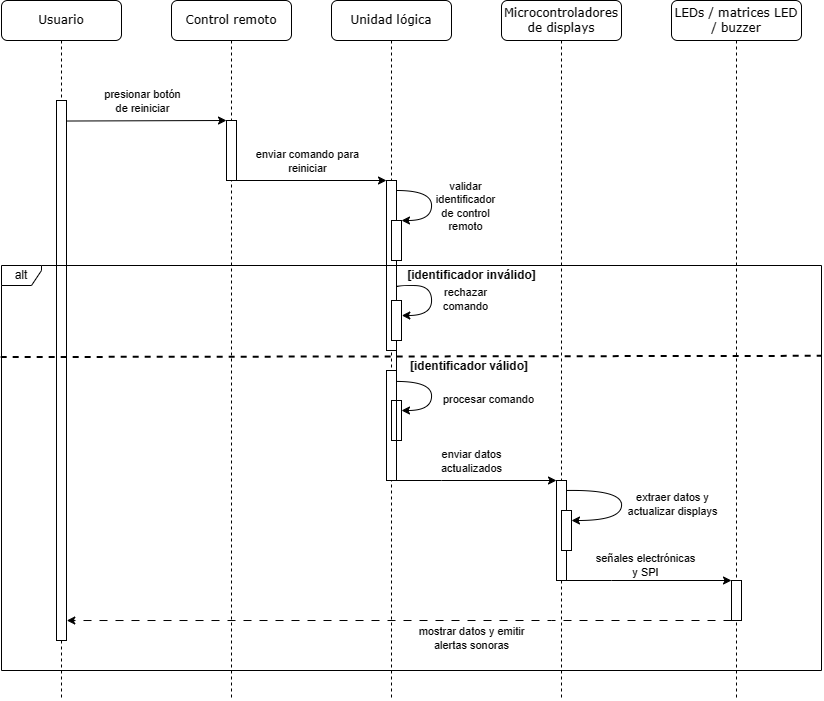

The diagram above was exported from draw.io. Its source (the exported page's mxGraphModel, read from the mxfile embedded in the PNG):
<mxGraphModel dx="1489" dy="878" grid="1" gridSize="10" guides="1" tooltips="1" connect="1" arrows="1" fold="1" page="1" pageScale="1" pageWidth="850" pageHeight="1100" math="0" shadow="0">
  <root>
    <mxCell id="0" />
    <mxCell id="1" parent="0" />
    <mxCell id="2" value="Control remoto" style="shape=umlLifeline;perimeter=lifelinePerimeter;whiteSpace=wrap;html=1;container=1;collapsible=0;recursiveResize=0;outlineConnect=0;rounded=1;shadow=0;comic=0;labelBackgroundColor=none;strokeWidth=1;fontFamily=Verdana;fontSize=12;align=center;" vertex="1" parent="1">
      <mxGeometry x="240" y="110" width="120" height="700" as="geometry" />
    </mxCell>
    <mxCell id="3" value="" style="rounded=0;whiteSpace=wrap;html=1;" vertex="1" parent="2">
      <mxGeometry x="55" y="120" width="10" height="60" as="geometry" />
    </mxCell>
    <mxCell id="4" value="Unidad lógica" style="shape=umlLifeline;perimeter=lifelinePerimeter;whiteSpace=wrap;html=1;container=1;collapsible=0;recursiveResize=0;outlineConnect=0;rounded=1;shadow=0;comic=0;labelBackgroundColor=none;strokeWidth=1;fontFamily=Verdana;fontSize=12;align=center;" vertex="1" parent="1">
      <mxGeometry x="400" y="110" width="120" height="700" as="geometry" />
    </mxCell>
    <mxCell id="5" value="" style="rounded=0;whiteSpace=wrap;html=1;" vertex="1" parent="4">
      <mxGeometry x="55" y="370" width="10" height="110" as="geometry" />
    </mxCell>
    <mxCell id="6" value="" style="rounded=0;whiteSpace=wrap;html=1;" vertex="1" parent="4">
      <mxGeometry x="55" y="180" width="10" height="170" as="geometry" />
    </mxCell>
    <mxCell id="7" value="" style="endArrow=classic;html=1;rounded=0;exitX=1.03;exitY=0.151;exitDx=0;exitDy=0;edgeStyle=orthogonalEdgeStyle;curved=1;entryX=1;entryY=0;entryDx=0;entryDy=0;exitPerimeter=0;" edge="1" parent="4" target="9">
      <mxGeometry width="50" height="50" relative="1" as="geometry">
        <mxPoint x="65.12999999999995" y="189.99999999999997" as="sourcePoint" />
        <mxPoint x="64.99999999999996" y="226.17999999999998" as="targetPoint" />
        <Array as="points">
          <mxPoint x="100" y="190" />
          <mxPoint x="100" y="220" />
        </Array>
      </mxGeometry>
    </mxCell>
    <mxCell id="8" value="validar &lt;br&gt;identificador&lt;br&gt;de control&lt;br&gt;remoto" style="edgeLabel;html=1;align=center;verticalAlign=middle;resizable=0;points=[];" vertex="1" connectable="0" parent="7">
      <mxGeometry x="-0.1339" y="-1" relative="1" as="geometry">
        <mxPoint x="34" y="9" as="offset" />
      </mxGeometry>
    </mxCell>
    <mxCell id="9" value="" style="rounded=0;whiteSpace=wrap;html=1;" vertex="1" parent="4">
      <mxGeometry x="60" y="220" width="10" height="40" as="geometry" />
    </mxCell>
    <mxCell id="10" value="[identificador inválido]" style="text;html=1;strokeColor=none;fillColor=none;align=center;verticalAlign=middle;whiteSpace=wrap;rounded=0;fontStyle=1" vertex="1" parent="4">
      <mxGeometry x="74.5" y="265" width="131" height="20" as="geometry" />
    </mxCell>
    <mxCell id="11" value="[identificador válido]" style="text;html=1;strokeColor=none;fillColor=none;align=center;verticalAlign=middle;whiteSpace=wrap;rounded=0;fontStyle=1" vertex="1" parent="4">
      <mxGeometry x="74.5" y="356" width="128.12" height="20" as="geometry" />
    </mxCell>
    <mxCell id="12" value="" style="rounded=0;whiteSpace=wrap;html=1;" vertex="1" parent="4">
      <mxGeometry x="60" y="300" width="10" height="40" as="geometry" />
    </mxCell>
    <mxCell id="13" value="" style="endArrow=classic;html=1;rounded=0;exitX=1.019;exitY=0.627;exitDx=0;exitDy=0;edgeStyle=orthogonalEdgeStyle;curved=1;entryX=1.032;entryY=0.375;entryDx=0;entryDy=0;entryPerimeter=0;exitPerimeter=0;" edge="1" parent="4" source="6" target="12">
      <mxGeometry width="50" height="50" relative="1" as="geometry">
        <mxPoint x="64.99999999999994" y="285" as="sourcePoint" />
        <mxPoint x="69.87" y="315" as="targetPoint" />
        <Array as="points">
          <mxPoint x="65" y="285" />
          <mxPoint x="100" y="285" />
          <mxPoint x="100" y="315" />
        </Array>
      </mxGeometry>
    </mxCell>
    <mxCell id="14" value="rechazar &lt;br&gt;comando" style="edgeLabel;html=1;align=center;verticalAlign=middle;resizable=0;points=[];" vertex="1" connectable="0" parent="13">
      <mxGeometry x="-0.1339" y="-1" relative="1" as="geometry">
        <mxPoint x="34" y="9" as="offset" />
      </mxGeometry>
    </mxCell>
    <mxCell id="15" value="" style="rounded=0;whiteSpace=wrap;html=1;" vertex="1" parent="4">
      <mxGeometry x="60" y="400" width="10" height="40" as="geometry" />
    </mxCell>
    <mxCell id="16" value="" style="endArrow=classic;html=1;rounded=0;edgeStyle=orthogonalEdgeStyle;curved=1;" edge="1" parent="4" source="5">
      <mxGeometry width="50" height="50" relative="1" as="geometry">
        <mxPoint x="70" y="381" as="sourcePoint" />
        <mxPoint x="70" y="410" as="targetPoint" />
        <Array as="points">
          <mxPoint x="100" y="381" />
          <mxPoint x="100" y="410" />
        </Array>
      </mxGeometry>
    </mxCell>
    <mxCell id="17" value="procesar comando" style="edgeLabel;html=1;align=center;verticalAlign=middle;resizable=0;points=[];" vertex="1" connectable="0" parent="16">
      <mxGeometry x="-0.1339" y="-1" relative="1" as="geometry">
        <mxPoint x="57" y="11" as="offset" />
      </mxGeometry>
    </mxCell>
    <mxCell id="18" value="Microcontroladores de displays" style="shape=umlLifeline;perimeter=lifelinePerimeter;whiteSpace=wrap;html=1;container=1;collapsible=0;recursiveResize=0;outlineConnect=0;rounded=1;shadow=0;comic=0;labelBackgroundColor=none;strokeWidth=1;fontFamily=Verdana;fontSize=12;align=center;size=40;" vertex="1" parent="1">
      <mxGeometry x="570" y="110" width="120" height="700" as="geometry" />
    </mxCell>
    <mxCell id="19" value="LEDs / matrices LED / buzzer" style="shape=umlLifeline;perimeter=lifelinePerimeter;whiteSpace=wrap;html=1;container=1;collapsible=0;recursiveResize=0;outlineConnect=0;rounded=1;shadow=0;comic=0;labelBackgroundColor=none;strokeWidth=1;fontFamily=Verdana;fontSize=12;align=center;" vertex="1" parent="1">
      <mxGeometry x="740" y="110" width="130" height="700" as="geometry" />
    </mxCell>
    <mxCell id="20" value="Usuario" style="shape=umlLifeline;perimeter=lifelinePerimeter;whiteSpace=wrap;html=1;container=1;collapsible=0;recursiveResize=0;outlineConnect=0;rounded=1;shadow=0;comic=0;labelBackgroundColor=none;strokeWidth=1;fontFamily=Verdana;fontSize=12;align=center;" vertex="1" parent="1">
      <mxGeometry x="70" y="110" width="120" height="700" as="geometry" />
    </mxCell>
    <mxCell id="21" value="" style="rounded=0;whiteSpace=wrap;html=1;" vertex="1" parent="20">
      <mxGeometry x="55" y="100" width="10" height="540" as="geometry" />
    </mxCell>
    <mxCell id="22" value="" style="endArrow=classic;html=1;rounded=0;exitX=1.032;exitY=0.038;exitDx=0;exitDy=0;exitPerimeter=0;entryX=0;entryY=0;entryDx=0;entryDy=0;" edge="1" source="21" target="3" parent="1">
      <mxGeometry width="50" height="50" relative="1" as="geometry">
        <mxPoint x="300" y="230" as="sourcePoint" />
        <mxPoint x="350" y="180" as="targetPoint" />
      </mxGeometry>
    </mxCell>
    <mxCell id="23" value="presionar botón &lt;br&gt;de reiniciar" style="edgeLabel;html=1;align=center;verticalAlign=middle;resizable=0;points=[];" vertex="1" connectable="0" parent="22">
      <mxGeometry x="-0.1339" y="-1" relative="1" as="geometry">
        <mxPoint x="6" y="-21" as="offset" />
      </mxGeometry>
    </mxCell>
    <mxCell id="24" value="" style="endArrow=classic;html=1;rounded=0;exitX=1;exitY=1;exitDx=0;exitDy=0;entryX=0;entryY=0;entryDx=0;entryDy=0;" edge="1" source="3" target="6" parent="1">
      <mxGeometry width="50" height="50" relative="1" as="geometry">
        <mxPoint x="320" y="290" as="sourcePoint" />
        <mxPoint x="450" y="290" as="targetPoint" />
      </mxGeometry>
    </mxCell>
    <mxCell id="25" value="enviar comando para&lt;br&gt;reiniciar" style="edgeLabel;html=1;align=center;verticalAlign=middle;resizable=0;points=[];" vertex="1" connectable="0" parent="24">
      <mxGeometry x="-0.1339" y="-1" relative="1" as="geometry">
        <mxPoint x="6" y="-21" as="offset" />
      </mxGeometry>
    </mxCell>
    <mxCell id="26" value="alt" style="shape=umlFrame;whiteSpace=wrap;html=1;pointerEvents=0;width=40;height=20;" vertex="1" parent="1">
      <mxGeometry x="70" y="375" width="820" height="405" as="geometry" />
    </mxCell>
    <mxCell id="27" style="edgeStyle=orthogonalEdgeStyle;rounded=0;orthogonalLoop=1;jettySize=auto;html=1;exitX=1;exitY=1;exitDx=0;exitDy=0;entryX=0;entryY=0;entryDx=0;entryDy=0;" edge="1" source="29" target="37" parent="1">
      <mxGeometry relative="1" as="geometry">
        <Array as="points">
          <mxPoint x="680" y="690" />
          <mxPoint x="680" y="690" />
        </Array>
      </mxGeometry>
    </mxCell>
    <mxCell id="28" value="señales electrónicas &lt;br&gt;y SPI" style="edgeLabel;html=1;align=center;verticalAlign=middle;resizable=0;points=[];" vertex="1" connectable="0" parent="27">
      <mxGeometry x="-0.1849" y="-2" relative="1" as="geometry">
        <mxPoint x="11" y="-18" as="offset" />
      </mxGeometry>
    </mxCell>
    <mxCell id="29" value="" style="rounded=0;whiteSpace=wrap;html=1;" vertex="1" parent="1">
      <mxGeometry x="625" y="590" width="10" height="100" as="geometry" />
    </mxCell>
    <mxCell id="30" style="edgeStyle=orthogonalEdgeStyle;rounded=0;orthogonalLoop=1;jettySize=auto;html=1;exitX=1;exitY=1;exitDx=0;exitDy=0;entryX=0;entryY=0;entryDx=0;entryDy=0;" edge="1" source="6" target="29" parent="1">
      <mxGeometry relative="1" as="geometry">
        <Array as="points">
          <mxPoint x="510" y="590" />
          <mxPoint x="510" y="590" />
        </Array>
      </mxGeometry>
    </mxCell>
    <mxCell id="31" value="enviar datos &lt;br&gt;actualizados" style="edgeLabel;html=1;align=center;verticalAlign=middle;resizable=0;points=[];" vertex="1" connectable="0" parent="30">
      <mxGeometry x="-0.0984" relative="1" as="geometry">
        <mxPoint x="74" y="-20" as="offset" />
      </mxGeometry>
    </mxCell>
    <mxCell id="32" value="" style="rounded=0;whiteSpace=wrap;html=1;" vertex="1" parent="1">
      <mxGeometry x="630" y="620" width="10" height="40" as="geometry" />
    </mxCell>
    <mxCell id="33" value="" style="endArrow=classic;html=1;rounded=0;edgeStyle=orthogonalEdgeStyle;curved=1;entryX=1;entryY=0.25;entryDx=0;entryDy=0;" edge="1" target="32" parent="1">
      <mxGeometry width="50" height="50" relative="1" as="geometry">
        <mxPoint x="635" y="600" as="sourcePoint" />
        <mxPoint x="660" y="619" as="targetPoint" />
        <Array as="points">
          <mxPoint x="690" y="599" />
          <mxPoint x="690" y="630" />
        </Array>
      </mxGeometry>
    </mxCell>
    <mxCell id="34" value="extraer datos y &lt;br&gt;actualizar displays" style="edgeLabel;html=1;align=center;verticalAlign=middle;resizable=0;points=[];" vertex="1" connectable="0" parent="33">
      <mxGeometry x="-0.1339" y="-1" relative="1" as="geometry">
        <mxPoint x="51" y="11" as="offset" />
      </mxGeometry>
    </mxCell>
    <mxCell id="35" style="edgeStyle=orthogonalEdgeStyle;rounded=0;orthogonalLoop=1;jettySize=auto;html=1;exitX=0;exitY=1;exitDx=0;exitDy=0;entryX=1.028;entryY=0.963;entryDx=0;entryDy=0;entryPerimeter=0;dashed=1;dashPattern=8 8;" edge="1" source="37" target="21" parent="1">
      <mxGeometry relative="1" as="geometry">
        <Array as="points">
          <mxPoint x="620" y="730" />
          <mxPoint x="620" y="730" />
        </Array>
      </mxGeometry>
    </mxCell>
    <mxCell id="36" value="mostrar datos y emitir &lt;br&gt;alertas sonoras" style="edgeLabel;html=1;align=center;verticalAlign=middle;resizable=0;points=[];" vertex="1" connectable="0" parent="35">
      <mxGeometry x="-0.2968" relative="1" as="geometry">
        <mxPoint x="-26" y="17" as="offset" />
      </mxGeometry>
    </mxCell>
    <mxCell id="37" value="" style="rounded=0;whiteSpace=wrap;html=1;" vertex="1" parent="1">
      <mxGeometry x="800" y="690" width="10" height="40" as="geometry" />
    </mxCell>
    <mxCell id="38" value="" style="endArrow=none;dashed=1;html=1;strokeWidth=2;rounded=0;exitX=-0.001;exitY=0.226;exitDx=0;exitDy=0;exitPerimeter=0;entryX=1;entryY=0.223;entryDx=0;entryDy=0;entryPerimeter=0;" edge="1" source="26" target="26" parent="1">
      <mxGeometry width="50" height="50" relative="1" as="geometry">
        <mxPoint x="410.23" y="461.16999999999985" as="sourcePoint" />
        <mxPoint x="900" y="462" as="targetPoint" />
      </mxGeometry>
    </mxCell>
  </root>
</mxGraphModel>